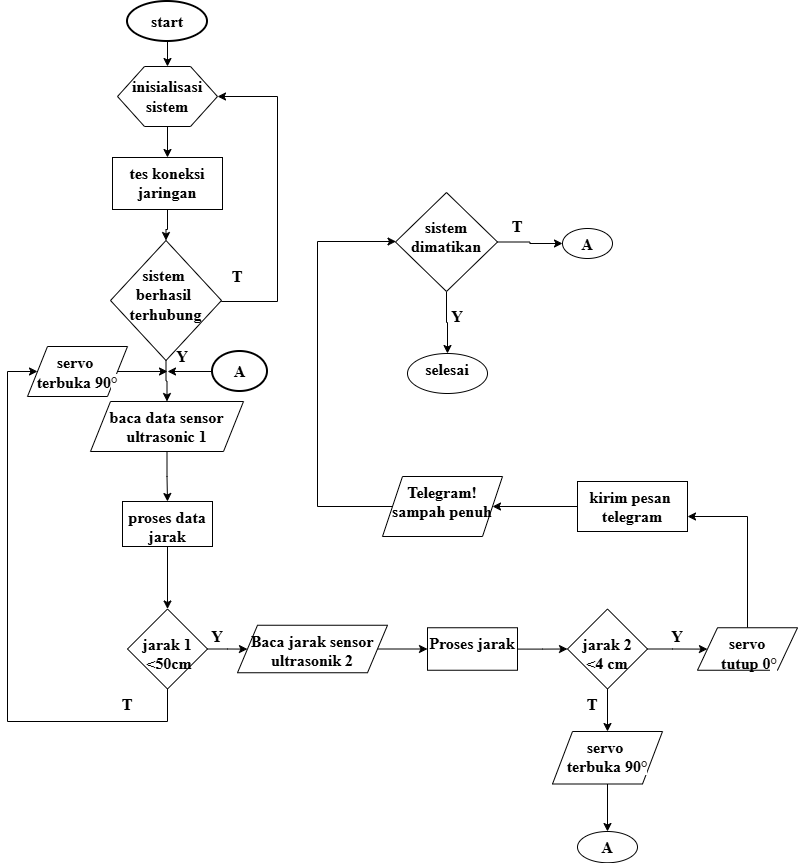

The diagram above was exported from draw.io. Its source (the exported page's mxGraphModel, read from the mxfile embedded in the PNG):
<mxGraphModel dx="1528" dy="908" grid="1" gridSize="15" guides="1" tooltips="1" connect="1" arrows="1" fold="1" page="1" pageScale="1" pageWidth="850" pageHeight="1100" math="0" shadow="0">
  <root>
    <mxCell id="0" />
    <mxCell id="1" parent="0" />
    <mxCell id="LIebYcDzLyhlhorUET2k-14" edge="1" parent="1" source="LIebYcDzLyhlhorUET2k-1" style="edgeStyle=orthogonalEdgeStyle;rounded=0;orthogonalLoop=1;jettySize=auto;html=1;exitX=0.5;exitY=1;exitDx=0;exitDy=0;exitPerimeter=0;entryX=0.5;entryY=0;entryDx=0;entryDy=0;fontFamily=Times New Roman;fontSize=16;fontStyle=1" target="LIebYcDzLyhlhorUET2k-3">
      <mxGeometry relative="1" as="geometry" />
    </mxCell>
    <mxCell id="LIebYcDzLyhlhorUET2k-1" parent="1" style="strokeWidth=2;html=1;shape=mxgraph.flowchart.start_1;whiteSpace=wrap;fontFamily=Times New Roman;fontSize=16;fontStyle=1" value="&lt;font&gt;start&lt;/font&gt;" vertex="1">
      <mxGeometry height="40" width="80" x="127" y="40" as="geometry" />
    </mxCell>
    <mxCell id="LIebYcDzLyhlhorUET2k-10" edge="1" parent="1" source="LIebYcDzLyhlhorUET2k-3" style="edgeStyle=orthogonalEdgeStyle;rounded=0;orthogonalLoop=1;jettySize=auto;html=1;fontFamily=Times New Roman;fontSize=16;fontStyle=1" target="LIebYcDzLyhlhorUET2k-9" value="">
      <mxGeometry relative="1" as="geometry" />
    </mxCell>
    <mxCell id="LIebYcDzLyhlhorUET2k-3" parent="1" style="verticalLabelPosition=bottom;verticalAlign=top;html=1;shape=hexagon;perimeter=hexagonPerimeter2;arcSize=6;size=0.27;fontFamily=Times New Roman;fontSize=16;fontStyle=1" value="" vertex="1">
      <mxGeometry height="60" width="100" x="117" y="105" as="geometry" />
    </mxCell>
    <mxCell id="LIebYcDzLyhlhorUET2k-4" parent="1" style="text;html=1;whiteSpace=wrap;strokeColor=none;fillColor=none;align=center;verticalAlign=middle;rounded=0;fontFamily=Times New Roman;fontSize=16;fontStyle=1" value="inisialisasi sistem" vertex="1">
      <mxGeometry height="30" width="60" x="137" y="120" as="geometry" />
    </mxCell>
    <mxCell id="LIebYcDzLyhlhorUET2k-16" edge="1" parent="1" source="LIebYcDzLyhlhorUET2k-9" style="edgeStyle=orthogonalEdgeStyle;rounded=0;orthogonalLoop=1;jettySize=auto;html=1;fontFamily=Times New Roman;fontSize=16;fontStyle=1" target="LIebYcDzLyhlhorUET2k-15" value="">
      <mxGeometry relative="1" as="geometry" />
    </mxCell>
    <mxCell id="LIebYcDzLyhlhorUET2k-9" parent="1" style="whiteSpace=wrap;html=1;verticalAlign=top;arcSize=6;fontFamily=Times New Roman;fontSize=16;fontStyle=1" value="tes koneksi jaringan" vertex="1">
      <mxGeometry height="52" width="110" x="112" y="196" as="geometry" />
    </mxCell>
    <mxCell id="LIebYcDzLyhlhorUET2k-18" edge="1" parent="1" source="LIebYcDzLyhlhorUET2k-15" style="edgeStyle=orthogonalEdgeStyle;rounded=0;orthogonalLoop=1;jettySize=auto;html=1;fontFamily=Times New Roman;fontSize=16;fontStyle=1" target="LIebYcDzLyhlhorUET2k-17" value="">
      <mxGeometry relative="1" as="geometry" />
    </mxCell>
    <mxCell id="LIebYcDzLyhlhorUET2k-48" edge="1" parent="1" source="LIebYcDzLyhlhorUET2k-15" style="edgeStyle=orthogonalEdgeStyle;rounded=0;orthogonalLoop=1;jettySize=auto;html=1;exitX=1;exitY=0.5;exitDx=0;exitDy=0;entryX=1;entryY=0.5;entryDx=0;entryDy=0;fontFamily=Times New Roman;fontSize=16;fontStyle=1" target="LIebYcDzLyhlhorUET2k-3">
      <mxGeometry relative="1" as="geometry">
        <Array as="points">
          <mxPoint x="277" y="340" />
          <mxPoint x="277" y="135" />
        </Array>
      </mxGeometry>
    </mxCell>
    <mxCell id="LIebYcDzLyhlhorUET2k-15" parent="1" style="rhombus;whiteSpace=wrap;html=1;verticalAlign=top;arcSize=6;fontFamily=Times New Roman;fontSize=16;fontStyle=1" value="&lt;div&gt;&lt;br&gt;&lt;/div&gt;&lt;div&gt;sistem&amp;nbsp;&lt;/div&gt;&lt;div&gt;berhasil&amp;nbsp;&lt;/div&gt;&lt;div&gt;terhubung&lt;/div&gt;" vertex="1">
      <mxGeometry height="120" width="111" x="110" y="279" as="geometry" />
    </mxCell>
    <mxCell id="LIebYcDzLyhlhorUET2k-20" edge="1" parent="1" source="LIebYcDzLyhlhorUET2k-17" style="edgeStyle=orthogonalEdgeStyle;rounded=0;orthogonalLoop=1;jettySize=auto;html=1;fontFamily=Times New Roman;fontSize=16;fontStyle=1" target="LIebYcDzLyhlhorUET2k-19" value="">
      <mxGeometry relative="1" as="geometry" />
    </mxCell>
    <mxCell id="LIebYcDzLyhlhorUET2k-17" parent="1" style="shape=parallelogram;perimeter=parallelogramPerimeter;whiteSpace=wrap;html=1;fixedSize=1;verticalAlign=top;arcSize=6;fontFamily=Times New Roman;fontSize=16;fontStyle=1" value="baca data sensor ultrasonic 1" vertex="1">
      <mxGeometry height="50" width="153" x="90" y="440" as="geometry" />
    </mxCell>
    <mxCell id="LIebYcDzLyhlhorUET2k-22" edge="1" parent="1" source="LIebYcDzLyhlhorUET2k-19" style="edgeStyle=orthogonalEdgeStyle;rounded=0;orthogonalLoop=1;jettySize=auto;html=1;fontFamily=Times New Roman;fontSize=16;fontStyle=1" target="LIebYcDzLyhlhorUET2k-21" value="">
      <mxGeometry relative="1" as="geometry" />
    </mxCell>
    <mxCell id="LIebYcDzLyhlhorUET2k-19" parent="1" style="whiteSpace=wrap;html=1;verticalAlign=top;arcSize=6;fontFamily=Times New Roman;fontSize=16;fontStyle=1" value="proses data jarak" vertex="1">
      <mxGeometry height="45" width="90" x="122" y="540" as="geometry" />
    </mxCell>
    <mxCell id="LIebYcDzLyhlhorUET2k-24" edge="1" parent="1" source="LIebYcDzLyhlhorUET2k-21" style="edgeStyle=orthogonalEdgeStyle;rounded=0;orthogonalLoop=1;jettySize=auto;html=1;fontFamily=Times New Roman;fontSize=16;fontStyle=1" target="LIebYcDzLyhlhorUET2k-23" value="">
      <mxGeometry relative="1" as="geometry" />
    </mxCell>
    <mxCell id="LIebYcDzLyhlhorUET2k-46" edge="1" parent="1" source="LIebYcDzLyhlhorUET2k-21" style="edgeStyle=orthogonalEdgeStyle;rounded=0;orthogonalLoop=1;jettySize=auto;html=1;fontSize=14;" target="LIebYcDzLyhlhorUET2k-45" value="">
      <mxGeometry relative="1" as="geometry">
        <Array as="points">
          <mxPoint x="167" y="760" />
          <mxPoint x="7" y="760" />
        </Array>
      </mxGeometry>
    </mxCell>
    <mxCell id="LIebYcDzLyhlhorUET2k-21" parent="1" style="rhombus;whiteSpace=wrap;html=1;verticalAlign=top;arcSize=6;fontFamily=Times New Roman;fontSize=16;fontStyle=1" value="&lt;div&gt;&lt;br&gt;&lt;/div&gt;jarak 1&lt;div&gt;&amp;nbsp;&amp;lt;50cm&lt;/div&gt;" vertex="1">
      <mxGeometry height="80" width="80" x="127" y="647.5" as="geometry" />
    </mxCell>
    <mxCell id="LIebYcDzLyhlhorUET2k-26" edge="1" parent="1" source="LIebYcDzLyhlhorUET2k-23" style="edgeStyle=orthogonalEdgeStyle;rounded=0;orthogonalLoop=1;jettySize=auto;html=1;fontFamily=Times New Roman;fontSize=16;fontStyle=1" target="LIebYcDzLyhlhorUET2k-25" value="">
      <mxGeometry relative="1" as="geometry" />
    </mxCell>
    <mxCell id="LIebYcDzLyhlhorUET2k-23" parent="1" style="shape=parallelogram;perimeter=parallelogramPerimeter;whiteSpace=wrap;html=1;fixedSize=1;verticalAlign=top;arcSize=6;fontFamily=Times New Roman;fontSize=16;fontStyle=1" value="Baca jarak sensor&lt;div&gt;ultrasonik 2&lt;/div&gt;" vertex="1">
      <mxGeometry height="47.5" width="150" x="237" y="663.75" as="geometry" />
    </mxCell>
    <mxCell id="LIebYcDzLyhlhorUET2k-28" edge="1" parent="1" source="LIebYcDzLyhlhorUET2k-25" style="edgeStyle=orthogonalEdgeStyle;rounded=0;orthogonalLoop=1;jettySize=auto;html=1;fontFamily=Times New Roman;fontSize=16;fontStyle=1" target="LIebYcDzLyhlhorUET2k-27" value="">
      <mxGeometry relative="1" as="geometry" />
    </mxCell>
    <mxCell id="LIebYcDzLyhlhorUET2k-25" parent="1" style="whiteSpace=wrap;html=1;verticalAlign=top;arcSize=6;fontFamily=Times New Roman;fontSize=16;fontStyle=1" value="Proses jarak" vertex="1">
      <mxGeometry height="42.5" width="90" x="427" y="666.25" as="geometry" />
    </mxCell>
    <mxCell id="LIebYcDzLyhlhorUET2k-30" edge="1" parent="1" source="LIebYcDzLyhlhorUET2k-27" style="edgeStyle=orthogonalEdgeStyle;rounded=0;orthogonalLoop=1;jettySize=auto;html=1;fontFamily=Times New Roman;fontSize=16;fontStyle=1" target="LIebYcDzLyhlhorUET2k-29" value="">
      <mxGeometry relative="1" as="geometry" />
    </mxCell>
    <mxCell id="LIebYcDzLyhlhorUET2k-54" edge="1" parent="1" source="LIebYcDzLyhlhorUET2k-27" style="edgeStyle=orthogonalEdgeStyle;rounded=0;orthogonalLoop=1;jettySize=auto;html=1;fontFamily=Times New Roman;fontSize=16;fontStyle=1" target="LIebYcDzLyhlhorUET2k-53" value="">
      <mxGeometry relative="1" as="geometry" />
    </mxCell>
    <mxCell id="LIebYcDzLyhlhorUET2k-27" parent="1" style="rhombus;whiteSpace=wrap;html=1;verticalAlign=top;arcSize=6;fontFamily=Times New Roman;fontSize=16;fontStyle=1" value="&lt;div&gt;&lt;br&gt;&lt;/div&gt;jarak 2&lt;div&gt;&amp;lt;4 cm&lt;/div&gt;" vertex="1">
      <mxGeometry height="80" width="80" x="567" y="647.5" as="geometry" />
    </mxCell>
    <mxCell id="LIebYcDzLyhlhorUET2k-32" edge="1" parent="1" source="LIebYcDzLyhlhorUET2k-29" style="edgeStyle=orthogonalEdgeStyle;rounded=0;orthogonalLoop=1;jettySize=auto;html=1;fontFamily=Times New Roman;fontSize=16;fontStyle=1" target="LIebYcDzLyhlhorUET2k-31" value="">
      <mxGeometry relative="1" as="geometry">
        <Array as="points">
          <mxPoint x="747" y="555" />
        </Array>
      </mxGeometry>
    </mxCell>
    <mxCell id="LIebYcDzLyhlhorUET2k-29" parent="1" style="shape=parallelogram;perimeter=parallelogramPerimeter;whiteSpace=wrap;html=1;fixedSize=1;verticalAlign=top;arcSize=6;fontFamily=Times New Roman;fontSize=14;" value="&lt;b&gt;&lt;font style=&quot;font-size: 16px;&quot;&gt;servo&lt;/font&gt;&lt;/b&gt;&lt;div&gt;&lt;b&gt;&lt;font style=&quot;font-size: 16px;&quot;&gt;&amp;nbsp;tutup 0&lt;span style=&quot;color: rgb(39, 35, 32); text-align: start; background-color: rgb(255, 255, 255);&quot;&gt;°&lt;/span&gt;&lt;/font&gt;&lt;/b&gt;&lt;/div&gt;" vertex="1">
      <mxGeometry height="42.5" width="100" x="697" y="666.25" as="geometry" />
    </mxCell>
    <mxCell id="LIebYcDzLyhlhorUET2k-34" edge="1" parent="1" source="LIebYcDzLyhlhorUET2k-31" style="edgeStyle=orthogonalEdgeStyle;rounded=0;orthogonalLoop=1;jettySize=auto;html=1;fontFamily=Times New Roman;fontSize=16;fontStyle=1" target="LIebYcDzLyhlhorUET2k-33" value="">
      <mxGeometry relative="1" as="geometry" />
    </mxCell>
    <mxCell id="LIebYcDzLyhlhorUET2k-31" parent="1" style="whiteSpace=wrap;html=1;verticalAlign=top;arcSize=6;fontFamily=Times New Roman;fontSize=16;fontStyle=1" value="kirim pesan&amp;nbsp;&lt;div&gt;telegram&lt;/div&gt;" vertex="1">
      <mxGeometry height="50" width="110" x="577" y="520" as="geometry" />
    </mxCell>
    <mxCell id="LIebYcDzLyhlhorUET2k-36" edge="1" parent="1" source="LIebYcDzLyhlhorUET2k-33" style="edgeStyle=orthogonalEdgeStyle;rounded=0;orthogonalLoop=1;jettySize=auto;html=1;fontFamily=Times New Roman;fontSize=16;fontStyle=1" target="LIebYcDzLyhlhorUET2k-35" value="">
      <mxGeometry relative="1" as="geometry">
        <Array as="points">
          <mxPoint x="317" y="545" />
          <mxPoint x="317" y="280" />
        </Array>
      </mxGeometry>
    </mxCell>
    <mxCell id="LIebYcDzLyhlhorUET2k-33" parent="1" style="shape=parallelogram;perimeter=parallelogramPerimeter;whiteSpace=wrap;html=1;fixedSize=1;verticalAlign=top;arcSize=6;fontFamily=Times New Roman;fontSize=16;fontStyle=1" value="Telegram!&lt;div&gt;sampah penuh&lt;/div&gt;" vertex="1">
      <mxGeometry height="60" width="120" x="382" y="515" as="geometry" />
    </mxCell>
    <mxCell id="LIebYcDzLyhlhorUET2k-42" edge="1" parent="1" source="LIebYcDzLyhlhorUET2k-35" style="edgeStyle=orthogonalEdgeStyle;rounded=0;orthogonalLoop=1;jettySize=auto;html=1;fontFamily=Times New Roman;fontSize=16;fontStyle=1" target="LIebYcDzLyhlhorUET2k-41" value="">
      <mxGeometry relative="1" as="geometry" />
    </mxCell>
    <mxCell id="LIebYcDzLyhlhorUET2k-44" edge="1" parent="1" source="LIebYcDzLyhlhorUET2k-35" style="edgeStyle=orthogonalEdgeStyle;rounded=0;orthogonalLoop=1;jettySize=auto;html=1;fontFamily=Times New Roman;fontSize=16;fontStyle=1" target="LIebYcDzLyhlhorUET2k-43" value="">
      <mxGeometry relative="1" as="geometry" />
    </mxCell>
    <mxCell id="LIebYcDzLyhlhorUET2k-35" parent="1" style="rhombus;whiteSpace=wrap;html=1;verticalAlign=top;arcSize=6;fontFamily=Times New Roman;fontSize=16;fontStyle=1" value="&lt;div&gt;&lt;br&gt;&lt;/div&gt;sistem dimatikan" vertex="1">
      <mxGeometry height="99" width="102" x="395" y="231" as="geometry" />
    </mxCell>
    <mxCell id="LIebYcDzLyhlhorUET2k-41" parent="1" style="ellipse;whiteSpace=wrap;html=1;verticalAlign=top;arcSize=6;fontFamily=Times New Roman;fontSize=16;fontStyle=1" value="selesai" vertex="1">
      <mxGeometry height="40" width="80" x="407" y="392" as="geometry" />
    </mxCell>
    <mxCell id="LIebYcDzLyhlhorUET2k-43" parent="1" style="ellipse;whiteSpace=wrap;html=1;verticalAlign=top;arcSize=6;fontFamily=Times New Roman;fontSize=16;fontStyle=1" value="A" vertex="1">
      <mxGeometry height="30" width="50" x="562" y="267" as="geometry" />
    </mxCell>
    <mxCell id="LIebYcDzLyhlhorUET2k-45" parent="1" style="shape=parallelogram;perimeter=parallelogramPerimeter;whiteSpace=wrap;html=1;fixedSize=1;verticalAlign=top;arcSize=6;fontFamily=Times New Roman;fontSize=14;" value="&lt;b&gt;&lt;font style=&quot;font-size: 16px;&quot;&gt;servo&amp;nbsp;&lt;/font&gt;&lt;/b&gt;&lt;div&gt;&lt;b&gt;&lt;font style=&quot;font-size: 16px;&quot;&gt;terbuka 90&lt;span style=&quot;background-color: rgb(255, 255, 255); color: rgb(39, 35, 32); text-align: start;&quot;&gt;°&lt;/span&gt;&lt;/font&gt;&lt;/b&gt;&lt;/div&gt;" vertex="1">
      <mxGeometry height="50" width="100" x="27" y="385" as="geometry" />
    </mxCell>
    <mxCell id="LIebYcDzLyhlhorUET2k-49" parent="1" style="text;html=1;whiteSpace=wrap;strokeColor=none;fillColor=none;align=center;verticalAlign=middle;rounded=0;fontFamily=Times New Roman;fontSize=16;fontStyle=1" value="T" vertex="1">
      <mxGeometry height="30" width="60" x="207" y="300" as="geometry" />
    </mxCell>
    <mxCell id="LIebYcDzLyhlhorUET2k-51" parent="1" style="text;html=1;whiteSpace=wrap;strokeColor=none;fillColor=none;align=center;verticalAlign=middle;rounded=0;fontFamily=Times New Roman;fontSize=16;fontStyle=1" value="T" vertex="1">
      <mxGeometry height="30" width="60" x="97" y="727.5" as="geometry" />
    </mxCell>
    <mxCell id="LIebYcDzLyhlhorUET2k-52" parent="1" style="text;html=1;whiteSpace=wrap;strokeColor=none;fillColor=none;align=center;verticalAlign=middle;rounded=0;fontFamily=Times New Roman;fontSize=16;fontStyle=1" value="Y" vertex="1">
      <mxGeometry height="30" width="60" x="187" y="660" as="geometry" />
    </mxCell>
    <mxCell id="LIebYcDzLyhlhorUET2k-56" edge="1" parent="1" source="LIebYcDzLyhlhorUET2k-53" style="edgeStyle=orthogonalEdgeStyle;rounded=0;orthogonalLoop=1;jettySize=auto;html=1;fontFamily=Times New Roman;fontSize=16;fontStyle=1" target="LIebYcDzLyhlhorUET2k-55" value="">
      <mxGeometry relative="1" as="geometry" />
    </mxCell>
    <mxCell id="LIebYcDzLyhlhorUET2k-53" parent="1" style="shape=parallelogram;perimeter=parallelogramPerimeter;whiteSpace=wrap;html=1;fixedSize=1;verticalAlign=top;arcSize=6;fontFamily=Times New Roman;fontSize=16;fontStyle=1" value="servo&amp;nbsp;&lt;div&gt;terbuka 90&lt;span style=&quot;background-color: rgb(255, 255, 255); color: rgb(39, 35, 32); text-align: start;&quot;&gt;°&lt;/span&gt;&lt;/div&gt;" vertex="1">
      <mxGeometry height="52.5" width="110" x="552" y="770" as="geometry" />
    </mxCell>
    <mxCell id="LIebYcDzLyhlhorUET2k-55" parent="1" style="ellipse;whiteSpace=wrap;html=1;verticalAlign=top;arcSize=6;fontFamily=Times New Roman;fontSize=16;fontStyle=1" value="A" vertex="1">
      <mxGeometry height="31.25" width="60" x="577" y="870" as="geometry" />
    </mxCell>
    <mxCell id="LIebYcDzLyhlhorUET2k-62" parent="1" style="strokeWidth=2;html=1;shape=mxgraph.flowchart.start_1;whiteSpace=wrap;fontFamily=Times New Roman;fontSize=16;fontStyle=1" value="A" vertex="1">
      <mxGeometry height="40" width="55" x="212" y="390" as="geometry" />
    </mxCell>
    <mxCell id="LIebYcDzLyhlhorUET2k-65" parent="1" style="text;html=1;whiteSpace=wrap;strokeColor=none;fillColor=none;align=center;verticalAlign=middle;rounded=0;fontFamily=Times New Roman;fontSize=16;fontStyle=1" value="Y" vertex="1">
      <mxGeometry height="30" width="60" x="152" y="380" as="geometry" />
    </mxCell>
    <mxCell id="LIebYcDzLyhlhorUET2k-71" edge="1" parent="1" source="LIebYcDzLyhlhorUET2k-62" style="endArrow=classic;html=1;rounded=0;exitX=0;exitY=0.5;exitDx=0;exitDy=0;exitPerimeter=0;entryX=0.25;entryY=1;entryDx=0;entryDy=0;fontFamily=Times New Roman;fontSize=16;fontStyle=1" target="LIebYcDzLyhlhorUET2k-65" value="">
      <mxGeometry height="50" relative="1" width="50" as="geometry">
        <mxPoint x="122" y="450" as="sourcePoint" />
        <mxPoint x="172" y="400" as="targetPoint" />
      </mxGeometry>
    </mxCell>
    <mxCell id="LIebYcDzLyhlhorUET2k-72" edge="1" parent="1" source="LIebYcDzLyhlhorUET2k-45" style="endArrow=classic;html=1;rounded=0;exitX=1;exitY=0.5;exitDx=0;exitDy=0;entryX=0.25;entryY=1;entryDx=0;entryDy=0;fontFamily=Times New Roman;fontSize=16;fontStyle=1" target="LIebYcDzLyhlhorUET2k-65" value="">
      <mxGeometry height="50" relative="1" width="50" as="geometry">
        <mxPoint x="152" y="440" as="sourcePoint" />
        <mxPoint x="202" y="390" as="targetPoint" />
      </mxGeometry>
    </mxCell>
    <mxCell id="LIebYcDzLyhlhorUET2k-73" parent="1" style="text;html=1;whiteSpace=wrap;strokeColor=none;fillColor=none;align=center;verticalAlign=middle;rounded=0;fontFamily=Times New Roman;fontSize=16;fontStyle=1" value="T" vertex="1">
      <mxGeometry height="30" width="60" x="562" y="727.5" as="geometry" />
    </mxCell>
    <mxCell id="LIebYcDzLyhlhorUET2k-74" parent="1" style="text;html=1;whiteSpace=wrap;strokeColor=none;fillColor=none;align=center;verticalAlign=middle;rounded=0;fontFamily=Times New Roman;fontSize=16;fontStyle=1" value="Y" vertex="1">
      <mxGeometry height="30" width="60" x="647" y="660" as="geometry" />
    </mxCell>
    <mxCell id="LIebYcDzLyhlhorUET2k-75" parent="1" style="text;html=1;whiteSpace=wrap;strokeColor=none;fillColor=none;align=center;verticalAlign=middle;rounded=0;fontFamily=Times New Roman;fontSize=16;fontStyle=1" value="Y" vertex="1">
      <mxGeometry height="30" width="60" x="427" y="340" as="geometry" />
    </mxCell>
    <mxCell id="LIebYcDzLyhlhorUET2k-76" parent="1" style="text;html=1;whiteSpace=wrap;strokeColor=none;fillColor=none;align=center;verticalAlign=middle;rounded=0;fontFamily=Times New Roman;fontSize=16;fontStyle=1" value="T" vertex="1">
      <mxGeometry height="30" width="60" x="487" y="250" as="geometry" />
    </mxCell>
  </root>
</mxGraphModel>